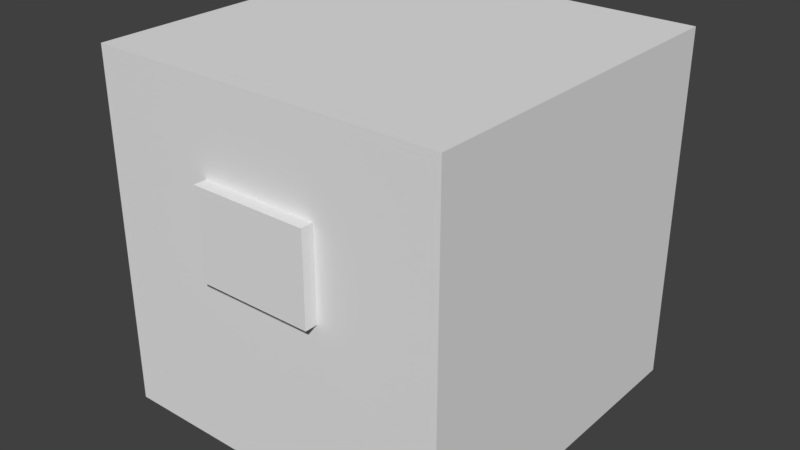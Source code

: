 # Source: mesh.blend  (saved by Blender 2.79.0; exported with 4.5.12 LTS)
import bpy
from mathutils import Matrix  # noqa: F401  (used for matrix-valued properties, if any)

bpy.ops.wm.read_factory_settings(use_empty=True)
scene = bpy.context.scene
scene.name = 'Scene'

# ---- collections
col_collection_1 = bpy.data.collections.new('Collection 1'); scene.collection.children.link(col_collection_1)

# ---- materials (node trees are filled in below, after node groups)
mat_material = bpy.data.materials.new('Material')
mat_material.alpha_threshold = 0.0
mat_material.use_transparent_shadow = False
mat_material.roughness = 0.5
mat_light = bpy.data.materials.new('Light')
mat_light.alpha_threshold = 0.0
mat_light.use_transparent_shadow = False
mat_light.roughness = 0.5

# ---- material node trees

# ---- world
world_world = bpy.data.worlds.new('World'); scene.world = world_world
world_world.color = (0.05088, 0.05088, 0.05088)
world_world.use_sun_shadow = False
world_world.sun_shadow_jitter_overblur = 0.0
world_world.cycles.sampling_method = 'MANUAL'

# ---- meshes
me_cube = bpy.data.meshes.new('Cube')
me_cube.from_pydata([(-1.0, -1.0, 0.0), (-1.0, -1.0, 2.0), (-1.0, 1.0, 0.0), (-1.0, 1.0, 2.0), (1.0, -1.0, 0.0), (1.0, -1.0, 2.0), (1.0, 1.0, 0.0), (1.0, 1.0, 2.0), (-1.0, -1.0, 1.0), (-1.0, 1.0, 1.0), (1.0, 1.0, 1.0), (1.0, -1.0, 1.0), (0.3333, 1.0, 0.0), (-0.3333, 1.0, 0.0), (-0.3333, 1.0, 2.0), (0.3333, 1.0, 2.0), (-0.3333, -1.0, 0.0), (0.3333, -1.0, 0.0), (0.3333, -1.0, 2.0), (-0.3333, -1.0, 2.0), (0.3333, -1.0, 1.0), (-0.3333, -1.0, 1.0), (-0.3333, 1.0, 1.0), (0.3333, 1.0, 1.0), (-1.0, -1.0, 1.5), (-1.0, 1.0, 1.5), (1.0, 1.0, 1.5), (1.0, -1.0, 1.5), (0.3333, -1.0, 1.5), (-0.3333, -1.0, 1.5), (-0.3333, 1.0, 1.5), (0.3333, 1.0, 1.5), (0.3333, -1.072, 1.0), (-0.3333, -1.072, 1.0), (0.3333, -1.072, 1.5), (-0.3333, -1.072, 1.5)], [], [(24, 25, 3, 1), (31, 26, 7, 15), (26, 27, 5, 7), (29, 24, 1, 19), (12, 17, 4, 6), (14, 19, 1, 3), (16, 0, 8, 21), (6, 4, 11, 10), (12, 6, 10, 23), (0, 2, 9, 8), (2, 13, 22, 9), (13, 12, 23, 22), (4, 17, 20, 11), (17, 16, 21, 20), (7, 5, 18, 15), (15, 18, 19, 14), (2, 0, 16, 13), (13, 16, 17, 12), (27, 28, 18, 5), (28, 29, 19, 18), (25, 30, 14, 3), (30, 31, 15, 14), (22, 23, 31, 30), (9, 22, 30, 25), (21, 33, 32, 20), (11, 20, 28, 27), (21, 8, 24, 29), (10, 11, 27, 26), (23, 10, 26, 31), (8, 9, 25, 24), (32, 33, 35, 34), (29, 35, 33, 21), (28, 34, 35, 29), (20, 32, 34, 28)])
me_cube.polygons.foreach_set('material_index', [0, 0, 0, 0, 0, 0, 0, 0, 0, 0, 0, 0, 0, 0, 0, 0, 0, 0, 0, 0, 0, 0, 0, 0, 0, 0, 0, 0, 0, 0, 1, 0, 0, 0])
me_cube.materials.append(mat_material)
me_cube.materials.append(mat_light)
me_cube.use_remesh_preserve_volume = False
me_cube.use_remesh_preserve_attributes = False
me_cube.use_mirror_vertex_groups = False
me_cube.update()

# ---- objects
ob_cube = bpy.data.objects.new('Cube', me_cube)

# ---- transforms, parenting, visibility, modifiers, constraints
ob_cube.location = (0.0, 0.0, 0.0)
ob_cube.lineart.crease_threshold = 0.0

# ---- collection membership
col_collection_1.objects.link(ob_cube)

# ---- scene / render settings (as saved in the file)
scene.frame_start = 1; scene.frame_end = 250; scene.frame_set(1)
scene.render.engine = 'BLENDER_EEVEE_NEXT'
scene.render.resolution_percentage = 50
scene.render.dither_intensity = 0.0
scene.cycles.use_denoising = False
scene.cycles.samples = 128
scene.cycles.sampling_pattern = 'TABULATED_SOBOL'
scene.cycles.use_adaptive_sampling = False
scene.cycles.use_light_tree = False
scene.cycles.blur_glossy = 0.0
scene.cycles.sample_clamp_indirect = 0.0
scene.view_settings.view_transform = 'Standard'
bpy.context.view_layer.update()

# ---- added for rendering (the .blend has no active camera and no usable light): camera, sun
cam_auto = bpy.data.cameras.new('AutoCamera')
cam_auto.lens = 50.0
cam_auto.sensor_width = 36.0
cam_auto.clip_end = 1000.0
ob_auto_camera = bpy.data.objects.new('AutoCamera', cam_auto)
scene.collection.objects.link(ob_auto_camera)
ob_auto_camera.location = (3.24388, -3.92857, 3.59511)
ob_auto_camera.rotation_euler = (1.09748, -7.21219e-08, 0.694738)
scene.camera = ob_auto_camera
light_auto_sun = bpy.data.lights.new('AutoSun', 'SUN')
light_auto_sun.energy = 3.0
light_auto_sun.angle = 0.0523599
ob_auto_sun = bpy.data.objects.new('AutoSun', light_auto_sun)
scene.collection.objects.link(ob_auto_sun)
ob_auto_sun.rotation_euler = (0.872665, 0.174533, 0.523599)
bpy.context.view_layer.update()

